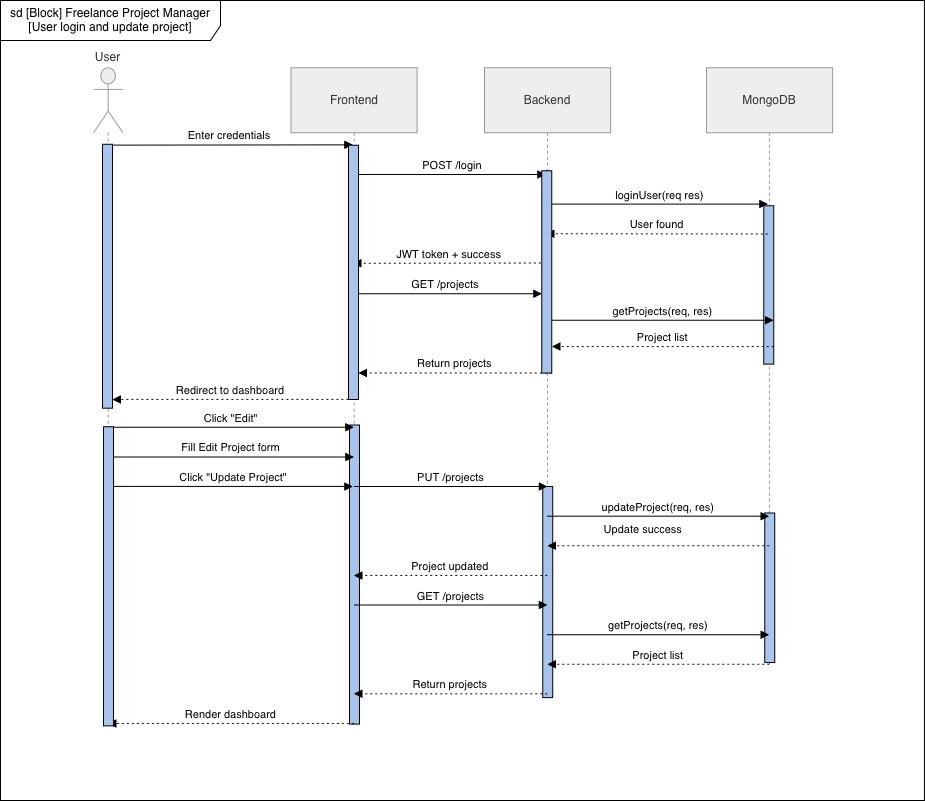

The diagram above was exported from draw.io. Its source (the exported page's mxGraphModel, read from the mxfile embedded in the PNG):
<mxGraphModel dx="1155" dy="1146" grid="1" gridSize="10" guides="1" tooltips="1" connect="1" arrows="1" fold="1" page="1" pageScale="1" pageWidth="1100" pageHeight="850" math="0" shadow="0">
  <root>
    <mxCell id="iuzhB7gCiI6S62dQ90gF-0" />
    <mxCell id="iuzhB7gCiI6S62dQ90gF-1" parent="iuzhB7gCiI6S62dQ90gF-0" />
    <mxCell id="iuzhB7gCiI6S62dQ90gF-2" parent="iuzhB7gCiI6S62dQ90gF-1" style="shape=umlFrame;whiteSpace=wrap;html=1;pointerEvents=0;recursiveResize=0;container=1;collapsible=0;width=220;height=40;" value="sd [Block] Freelance Project Manager [User login and update project]" vertex="1">
      <mxGeometry height="800" width="923.95" x="88" y="27" as="geometry" />
    </mxCell>
    <mxCell id="iuzhB7gCiI6S62dQ90gF-3" connectable="0" parent="iuzhB7gCiI6S62dQ90gF-2" style="group" value="" vertex="1">
      <mxGeometry height="695" width="739" x="93" y="105" as="geometry" />
    </mxCell>
    <mxCell id="iuzhB7gCiI6S62dQ90gF-4" parent="iuzhB7gCiI6S62dQ90gF-3" style="shape=umlLifeline;perimeter=lifelinePerimeter;whiteSpace=wrap;container=1;dropTarget=0;collapsible=0;recursiveResize=0;outlineConnect=0;portConstraint=eastwest;newEdgeStyle={&quot;edgeStyle&quot;:&quot;elbowEdgeStyle&quot;,&quot;elbow&quot;:&quot;vertical&quot;,&quot;curved&quot;:0,&quot;rounded&quot;:0};participant=umlActor;verticalAlign=bottom;labelPosition=center;verticalLabelPosition=top;align=center;size=65;fillColor=light-dark(#eeeeee,#1f2020);strokeColor=light-dark(#999999,#cccccc);fontColor=light-dark(#333333,#cccccc);" value="User" vertex="1">
      <mxGeometry height="598.2278481012659" width="29.4254835039818" y="-37.82911392405063" as="geometry" />
    </mxCell>
    <mxCell id="iuzhB7gCiI6S62dQ90gF-5" parent="iuzhB7gCiI6S62dQ90gF-3" style="shape=umlLifeline;perimeter=lifelinePerimeter;whiteSpace=wrap;container=1;dropTarget=0;collapsible=0;recursiveResize=0;outlineConnect=0;portConstraint=eastwest;newEdgeStyle={&quot;edgeStyle&quot;:&quot;elbowEdgeStyle&quot;,&quot;elbow&quot;:&quot;vertical&quot;,&quot;curved&quot;:0,&quot;rounded&quot;:0};size=65;fillColor=light-dark(#eeeeee,#1f2020);strokeColor=light-dark(#999999,#cccccc);fontColor=light-dark(#333333,#cccccc);" value="Frontend" vertex="1">
      <mxGeometry height="598.2278481012659" width="126.10921501706486" x="197.57110352673487" y="-37.82911392405063" as="geometry" />
    </mxCell>
    <mxCell id="iuzhB7gCiI6S62dQ90gF-7" parent="iuzhB7gCiI6S62dQ90gF-3" style="shape=umlLifeline;perimeter=lifelinePerimeter;whiteSpace=wrap;container=1;dropTarget=0;collapsible=0;recursiveResize=0;outlineConnect=0;portConstraint=eastwest;newEdgeStyle={&quot;edgeStyle&quot;:&quot;elbowEdgeStyle&quot;,&quot;elbow&quot;:&quot;vertical&quot;,&quot;curved&quot;:0,&quot;rounded&quot;:0};size=65;fillColor=light-dark(#eeeeee,#1f2020);strokeColor=light-dark(#999999,#cccccc);fontColor=light-dark(#333333,#cccccc);" value="Backend" vertex="1">
      <mxGeometry height="598.2278481012659" width="126.10921501706486" x="390.93856655290097" y="-37.82911392405063" as="geometry" />
    </mxCell>
    <mxCell id="iuzhB7gCiI6S62dQ90gF-9" parent="iuzhB7gCiI6S62dQ90gF-3" style="shape=umlLifeline;perimeter=lifelinePerimeter;whiteSpace=wrap;container=1;dropTarget=0;collapsible=0;recursiveResize=0;outlineConnect=0;portConstraint=eastwest;newEdgeStyle={&quot;edgeStyle&quot;:&quot;elbowEdgeStyle&quot;,&quot;elbow&quot;:&quot;vertical&quot;,&quot;curved&quot;:0,&quot;rounded&quot;:0};size=65;fillColor=light-dark(#eeeeee,#1f2020);strokeColor=light-dark(#999999,#cccccc);fontColor=light-dark(#333333,#cccccc);" value="MongoDB" vertex="1">
      <mxGeometry height="598.2278481012659" width="126.10921501706486" x="612.8907849829352" y="-37.82911392405063" as="geometry" />
    </mxCell>
    <mxCell id="2f1Eg_0WX6VIwCfS-eqb-0" parent="iuzhB7gCiI6S62dQ90gF-3" style="html=1;points=[[0,0,0,0,5],[0,1,0,0,-5],[1,0,0,0,5],[1,1,0,0,-5]];perimeter=orthogonalPerimeter;outlineConnect=0;targetShapes=umlLifeline;portConstraint=eastwest;newEdgeStyle={&quot;curved&quot;:0,&quot;rounded&quot;:0};fillColor=#A9C4EB;" value="" vertex="1">
      <mxGeometry height="158.35443037974684" width="10" x="670.2407849829351" y="100.33544303797468" as="geometry" />
    </mxCell>
    <mxCell id="2f1Eg_0WX6VIwCfS-eqb-1" edge="1" parent="iuzhB7gCiI6S62dQ90gF-3" style="verticalAlign=bottom;edgeStyle=elbowEdgeStyle;elbow=vertical;curved=0;rounded=0;endArrow=block;" value="Enter credentials">
      <mxGeometry relative="1" as="geometry">
        <Array as="points">
          <mxPoint x="168.2763481228668" y="39.36289008647704" />
        </Array>
        <mxPoint x="13.289999999999964" y="39.63291139240506" as="sourcePoint" />
        <mxPoint x="259.28999999999996" y="39.63291139240506" as="targetPoint" />
      </mxGeometry>
    </mxCell>
    <mxCell id="2f1Eg_0WX6VIwCfS-eqb-2" edge="1" parent="iuzhB7gCiI6S62dQ90gF-3" source="2f1Eg_0WX6VIwCfS-eqb-13" style="verticalAlign=bottom;edgeStyle=elbowEdgeStyle;elbow=vertical;curved=0;rounded=0;endArrow=block;" value="POST /login">
      <mxGeometry relative="1" as="geometry">
        <Array as="points">
          <mxPoint x="364.16599544937435" y="68.9781300914901" />
        </Array>
        <mxPoint x="452.28999999999996" y="68.66455696202532" as="targetPoint" />
      </mxGeometry>
    </mxCell>
    <mxCell id="2f1Eg_0WX6VIwCfS-eqb-3" edge="1" parent="iuzhB7gCiI6S62dQ90gF-3" source="2f1Eg_0WX6VIwCfS-eqb-15" style="verticalAlign=bottom;edgeStyle=elbowEdgeStyle;elbow=vertical;curved=0;rounded=0;endArrow=block;" value="loginUser(req res)">
      <mxGeometry relative="1" as="geometry">
        <Array as="points">
          <mxPoint x="571.8258361774743" y="98.59337009650335" />
        </Array>
        <mxPoint x="674.29" y="98.57594936708861" as="targetPoint" />
      </mxGeometry>
    </mxCell>
    <mxCell id="2f1Eg_0WX6VIwCfS-eqb-4" edge="1" parent="iuzhB7gCiI6S62dQ90gF-3" style="verticalAlign=bottom;edgeStyle=elbowEdgeStyle;elbow=vertical;curved=0;rounded=0;dashed=1;dashPattern=2 3;endArrow=block;" value="User found">
      <mxGeometry relative="1" as="geometry">
        <Array as="points">
          <mxPoint x="574.3480204778157" y="128.2086101015164" />
        </Array>
        <mxPoint x="674.29" y="128.48734177215192" as="sourcePoint" />
        <mxPoint x="452.28999999999996" y="128.48734177215192" as="targetPoint" />
      </mxGeometry>
    </mxCell>
    <mxCell id="2f1Eg_0WX6VIwCfS-eqb-5" edge="1" parent="iuzhB7gCiI6S62dQ90gF-3" style="verticalAlign=bottom;edgeStyle=elbowEdgeStyle;elbow=vertical;curved=0;rounded=0;dashed=1;dashPattern=2 3;endArrow=block;" value="JWT token + success">
      <mxGeometry relative="1" as="geometry">
        <Array as="points">
          <mxPoint x="366.6881797497156" y="157.82385010652968" />
        </Array>
        <mxPoint x="452.28999999999996" y="157.51898734177215" as="sourcePoint" />
        <mxPoint x="259.28999999999996" y="157.51898734177215" as="targetPoint" />
      </mxGeometry>
    </mxCell>
    <mxCell id="2f1Eg_0WX6VIwCfS-eqb-6" edge="1" parent="iuzhB7gCiI6S62dQ90gF-3" style="verticalAlign=bottom;edgeStyle=elbowEdgeStyle;elbow=vertical;curved=0;rounded=0;dashed=1;dashPattern=2 3;endArrow=block;" target="2f1Eg_0WX6VIwCfS-eqb-11" value="Redirect to dashboard">
      <mxGeometry relative="1" as="geometry">
        <Array as="points">
          <mxPoint x="166.29853242320814" y="293.87965973179587" />
        </Array>
        <mxPoint x="254.91571103526735" y="293.8796597317961" as="sourcePoint" />
        <mxPoint x="9.002741751990925" y="293.8796597317961" as="targetPoint" />
      </mxGeometry>
    </mxCell>
    <mxCell id="2f1Eg_0WX6VIwCfS-eqb-7" edge="1" parent="iuzhB7gCiI6S62dQ90gF-3" style="verticalAlign=bottom;edgeStyle=elbowEdgeStyle;elbow=vertical;curved=0;rounded=0;endArrow=block;" value="GET /projects">
      <mxGeometry relative="1" as="geometry">
        <Array as="points">
          <mxPoint x="359.66599544937435" y="188.31317520992596" />
        </Array>
        <mxPoint x="254.91571103526735" y="188.31317520992596" as="sourcePoint" />
        <mxPoint x="448.28317406143333" y="188.31317520992596" as="targetPoint" />
      </mxGeometry>
    </mxCell>
    <mxCell id="2f1Eg_0WX6VIwCfS-eqb-8" edge="1" parent="iuzhB7gCiI6S62dQ90gF-3" style="verticalAlign=bottom;edgeStyle=elbowEdgeStyle;elbow=vertical;curved=0;rounded=0;endArrow=block;" value="getProjects(req, res)">
      <mxGeometry relative="1" as="geometry">
        <Array as="points">
          <mxPoint x="577.3258361774742" y="214.6997443288634" />
        </Array>
        <mxPoint x="458.28317406143333" y="214.6997443288634" as="sourcePoint" />
        <mxPoint x="680.2353924914676" y="214.6997443288634" as="targetPoint" />
      </mxGeometry>
    </mxCell>
    <mxCell id="2f1Eg_0WX6VIwCfS-eqb-9" edge="1" parent="iuzhB7gCiI6S62dQ90gF-3" style="verticalAlign=bottom;edgeStyle=elbowEdgeStyle;elbow=vertical;curved=0;rounded=0;dashed=1;dashPattern=2 3;endArrow=block;" value="Project list">
      <mxGeometry relative="1" as="geometry">
        <Array as="points">
          <mxPoint x="579.8480204778157" y="241.09511091615488" />
        </Array>
        <mxPoint x="680.2353924914676" y="241.09511091615488" as="sourcePoint" />
        <mxPoint x="458.28317406143333" y="241.09511091615488" as="targetPoint" />
      </mxGeometry>
    </mxCell>
    <mxCell id="2f1Eg_0WX6VIwCfS-eqb-10" edge="1" parent="iuzhB7gCiI6S62dQ90gF-3" style="verticalAlign=bottom;edgeStyle=elbowEdgeStyle;elbow=vertical;curved=0;rounded=0;dashed=1;dashPattern=2 3;endArrow=block;" value="Return projects">
      <mxGeometry relative="1" as="geometry">
        <Array as="points">
          <mxPoint x="372.1881797497156" y="267.4904775034465" />
        </Array>
        <mxPoint x="458.28317406143333" y="267.4904775034465" as="sourcePoint" />
        <mxPoint x="264.91571103526735" y="267.4904775034465" as="targetPoint" />
      </mxGeometry>
    </mxCell>
    <mxCell id="2f1Eg_0WX6VIwCfS-eqb-11" parent="iuzhB7gCiI6S62dQ90gF-3" style="html=1;points=[[0,0,0,0,5],[0,1,0,0,-5],[1,0,0,0,5],[1,1,0,0,-5]];perimeter=orthogonalPerimeter;outlineConnect=0;targetShapes=umlLifeline;portConstraint=eastwest;newEdgeStyle={&quot;curved&quot;:0,&quot;rounded&quot;:0};fillColor=#A9C4EB;" value="" vertex="1">
      <mxGeometry height="263.9240506329114" width="10" x="9" y="38.75316455696203" as="geometry" />
    </mxCell>
    <mxCell id="2f1Eg_0WX6VIwCfS-eqb-12" edge="1" parent="iuzhB7gCiI6S62dQ90gF-3" style="verticalAlign=bottom;edgeStyle=elbowEdgeStyle;elbow=vertical;curved=0;rounded=0;endArrow=block;" target="2f1Eg_0WX6VIwCfS-eqb-13" value="">
      <mxGeometry relative="1" as="geometry">
        <Array as="points" />
        <mxPoint x="259.28999999999996" y="167.19620253164558" as="sourcePoint" />
        <mxPoint x="452.28999999999996" y="68.66455696202532" as="targetPoint" />
      </mxGeometry>
    </mxCell>
    <mxCell id="2f1Eg_0WX6VIwCfS-eqb-13" parent="iuzhB7gCiI6S62dQ90gF-3" style="html=1;points=[[0,0,0,0,5],[0,1,0,0,-5],[1,0,0,0,5],[1,1,0,0,-5]];perimeter=orthogonalPerimeter;outlineConnect=0;targetShapes=umlLifeline;portConstraint=eastwest;newEdgeStyle={&quot;curved&quot;:0,&quot;rounded&quot;:0};fillColor=#A9C4EB;" value="" vertex="1">
      <mxGeometry height="254.24683544303798" width="10" x="254.91999999999996" y="39.63291139240506" as="geometry" />
    </mxCell>
    <mxCell id="2f1Eg_0WX6VIwCfS-eqb-14" edge="1" parent="iuzhB7gCiI6S62dQ90gF-3" style="verticalAlign=bottom;edgeStyle=elbowEdgeStyle;elbow=vertical;curved=0;rounded=0;endArrow=block;" target="2f1Eg_0WX6VIwCfS-eqb-15" value="">
      <mxGeometry relative="1" as="geometry">
        <Array as="points" />
        <mxPoint x="452.28999999999996" y="166.31645569620252" as="sourcePoint" />
        <mxPoint x="674.29" y="98.57594936708861" as="targetPoint" />
      </mxGeometry>
    </mxCell>
    <mxCell id="2f1Eg_0WX6VIwCfS-eqb-15" parent="iuzhB7gCiI6S62dQ90gF-3" style="html=1;points=[[0,0,0,0,5],[0,1,0,0,-5],[1,0,0,0,5],[1,1,0,0,-5]];perimeter=orthogonalPerimeter;outlineConnect=0;targetShapes=umlLifeline;portConstraint=eastwest;newEdgeStyle={&quot;curved&quot;:0,&quot;rounded&quot;:0};fillColor=#A9C4EB;" value="" vertex="1">
      <mxGeometry height="202.34177215189874" width="10" x="448.28" y="65.14556962025316" as="geometry" />
    </mxCell>
    <mxCell id="iuzhB7gCiI6S62dQ90gF-6" parent="iuzhB7gCiI6S62dQ90gF-3" style="html=1;points=[[0,0,0,0,5],[0,1,0,0,-5],[1,0,0,0,5],[1,1,0,0,-5]];perimeter=orthogonalPerimeter;outlineConnect=0;targetShapes=umlLifeline;portConstraint=eastwest;newEdgeStyle={&quot;curved&quot;:0,&quot;rounded&quot;:0};fillColor=#A9C4EB;" value="" vertex="1">
      <mxGeometry height="299.11392405063293" width="10" x="255.9211035267349" y="319.4746835443038" as="geometry" />
    </mxCell>
    <mxCell id="iuzhB7gCiI6S62dQ90gF-8" parent="iuzhB7gCiI6S62dQ90gF-3" style="html=1;points=[[0,0,0,0,5],[0,1,0,0,-5],[1,0,0,0,5],[1,1,0,0,-5]];perimeter=orthogonalPerimeter;outlineConnect=0;targetShapes=umlLifeline;portConstraint=eastwest;newEdgeStyle={&quot;curved&quot;:0,&quot;rounded&quot;:0};fillColor=#A9C4EB;" value="" vertex="1">
      <mxGeometry height="211.13924050632912" width="10" x="449.278566552901" y="381.05696202531647" as="geometry" />
    </mxCell>
    <mxCell id="iuzhB7gCiI6S62dQ90gF-11" parent="iuzhB7gCiI6S62dQ90gF-3" style="html=1;points=[[0,0,0,0,5],[0,1,0,0,-5],[1,0,0,0,5],[1,1,0,0,-5]];perimeter=orthogonalPerimeter;outlineConnect=0;targetShapes=umlLifeline;portConstraint=eastwest;newEdgeStyle={&quot;curved&quot;:0,&quot;rounded&quot;:0};fillColor=#A9C4EB;" value="" vertex="1">
      <mxGeometry height="149.55696202531647" width="10" x="671.2407849829352" y="407.44936708860763" as="geometry" />
    </mxCell>
    <mxCell id="iuzhB7gCiI6S62dQ90gF-18" edge="1" parent="iuzhB7gCiI6S62dQ90gF-3" style="verticalAlign=bottom;edgeStyle=elbowEdgeStyle;elbow=vertical;curved=0;rounded=0;endArrow=block;" value="Click &quot;Edit&quot;">
      <mxGeometry relative="1" as="geometry">
        <Array as="points">
          <mxPoint x="169.27634812286684" y="321.8264820152901" />
        </Array>
        <mxPoint x="14.50274175199096" y="321.82648201529014" as="sourcePoint" />
        <mxPoint x="260.4157110352674" y="321.82648201529014" as="targetPoint" />
      </mxGeometry>
    </mxCell>
    <mxCell id="iuzhB7gCiI6S62dQ90gF-19" edge="1" parent="iuzhB7gCiI6S62dQ90gF-3" style="verticalAlign=bottom;edgeStyle=elbowEdgeStyle;elbow=horizontal;curved=0;rounded=0;endArrow=block;" value="Fill Edit Project form">
      <mxGeometry relative="1" as="geometry">
        <Array as="points">
          <mxPoint x="169.27634812286684" y="351.4417220203033" />
        </Array>
        <mxPoint x="14.50274175199096" y="351.4417220203032" as="sourcePoint" />
        <mxPoint x="260.4157110352674" y="351.4417220203032" as="targetPoint" />
      </mxGeometry>
    </mxCell>
    <mxCell id="iuzhB7gCiI6S62dQ90gF-20" edge="1" parent="iuzhB7gCiI6S62dQ90gF-3" style="verticalAlign=bottom;edgeStyle=elbowEdgeStyle;elbow=vertical;curved=0;rounded=0;endArrow=block;" value="PUT /projects">
      <mxGeometry relative="1" as="geometry">
        <Array as="points">
          <mxPoint x="365.16599544937435" y="381.05696202531647" />
        </Array>
        <mxPoint x="260.4157110352674" y="381.05696202531647" as="sourcePoint" />
        <mxPoint x="453.7831740614334" y="381.05696202531647" as="targetPoint" />
      </mxGeometry>
    </mxCell>
    <mxCell id="iuzhB7gCiI6S62dQ90gF-21" edge="1" parent="iuzhB7gCiI6S62dQ90gF-3" style="verticalAlign=bottom;edgeStyle=elbowEdgeStyle;elbow=vertical;curved=0;rounded=0;endArrow=block;" value="updateProject(req, res)">
      <mxGeometry relative="1" as="geometry">
        <Array as="points">
          <mxPoint x="572.8258361774743" y="410.67220203032963" />
        </Array>
        <mxPoint x="453.7831740614334" y="410.67220203032974" as="sourcePoint" />
        <mxPoint x="675.7353924914676" y="410.67220203032974" as="targetPoint" />
      </mxGeometry>
    </mxCell>
    <mxCell id="iuzhB7gCiI6S62dQ90gF-22" edge="1" parent="iuzhB7gCiI6S62dQ90gF-3" style="verticalAlign=bottom;edgeStyle=elbowEdgeStyle;elbow=vertical;curved=0;rounded=0;dashed=1;dashPattern=2 3;endArrow=block;" value="Update success">
      <mxGeometry relative="1" x="0.1394" y="-7" as="geometry">
        <mxPoint as="offset" />
        <Array as="points">
          <mxPoint x="575.3480204778157" y="440.2874420353428" />
        </Array>
        <mxPoint x="675.7353924914676" y="440.2874420353428" as="sourcePoint" />
        <mxPoint x="453.7831740614334" y="440.2874420353428" as="targetPoint" />
      </mxGeometry>
    </mxCell>
    <mxCell id="iuzhB7gCiI6S62dQ90gF-23" edge="1" parent="iuzhB7gCiI6S62dQ90gF-3" style="verticalAlign=bottom;edgeStyle=elbowEdgeStyle;elbow=vertical;curved=0;rounded=0;dashed=1;dashPattern=2 3;endArrow=block;" value="Project updated">
      <mxGeometry relative="1" as="geometry">
        <Array as="points">
          <mxPoint x="367.6881797497156" y="469.90268204035596" />
        </Array>
        <mxPoint x="453.7831740614334" y="469.90268204035584" as="sourcePoint" />
        <mxPoint x="260.4157110352674" y="469.90268204035584" as="targetPoint" />
      </mxGeometry>
    </mxCell>
    <mxCell id="iuzhB7gCiI6S62dQ90gF-24" edge="1" parent="iuzhB7gCiI6S62dQ90gF-3" style="verticalAlign=bottom;edgeStyle=elbowEdgeStyle;elbow=vertical;curved=0;rounded=0;endArrow=block;" value="GET /projects">
      <mxGeometry relative="1" as="geometry">
        <Array as="points">
          <mxPoint x="365.16599544937435" y="499.51792204536906" />
        </Array>
        <mxPoint x="260.4157110352674" y="499.51792204536906" as="sourcePoint" />
        <mxPoint x="453.7831740614334" y="499.51792204536906" as="targetPoint" />
      </mxGeometry>
    </mxCell>
    <mxCell id="iuzhB7gCiI6S62dQ90gF-25" edge="1" parent="iuzhB7gCiI6S62dQ90gF-3" style="verticalAlign=bottom;edgeStyle=elbowEdgeStyle;elbow=vertical;curved=0;rounded=0;endArrow=block;" value="getProjects(req, res)">
      <mxGeometry relative="1" as="geometry">
        <Array as="points">
          <mxPoint x="572.8258361774743" y="529.1331620503823" />
        </Array>
        <mxPoint x="453.7831740614334" y="529.1331620503823" as="sourcePoint" />
        <mxPoint x="675.7353924914676" y="529.1331620503823" as="targetPoint" />
      </mxGeometry>
    </mxCell>
    <mxCell id="iuzhB7gCiI6S62dQ90gF-26" edge="1" parent="iuzhB7gCiI6S62dQ90gF-3" style="verticalAlign=bottom;edgeStyle=elbowEdgeStyle;elbow=vertical;curved=0;rounded=0;dashed=1;dashPattern=2 3;endArrow=block;" value="Project list">
      <mxGeometry relative="1" as="geometry">
        <Array as="points">
          <mxPoint x="575.3480204778157" y="558.7484020553954" />
        </Array>
        <mxPoint x="675.7353924914676" y="558.7484020553954" as="sourcePoint" />
        <mxPoint x="453.7831740614334" y="558.7484020553954" as="targetPoint" />
      </mxGeometry>
    </mxCell>
    <mxCell id="iuzhB7gCiI6S62dQ90gF-27" edge="1" parent="iuzhB7gCiI6S62dQ90gF-3" style="verticalAlign=bottom;edgeStyle=elbowEdgeStyle;elbow=vertical;curved=0;rounded=0;dashed=1;dashPattern=2 3;endArrow=block;" value="Return projects">
      <mxGeometry relative="1" as="geometry">
        <Array as="points">
          <mxPoint x="367.6881797497156" y="588.3636420604086" />
        </Array>
        <mxPoint x="453.7831740614334" y="588.3636420604084" as="sourcePoint" />
        <mxPoint x="260.4157110352674" y="588.3636420604084" as="targetPoint" />
      </mxGeometry>
    </mxCell>
    <mxCell id="iuzhB7gCiI6S62dQ90gF-28" edge="1" parent="iuzhB7gCiI6S62dQ90gF-3" style="verticalAlign=bottom;edgeStyle=elbowEdgeStyle;elbow=vertical;curved=0;rounded=0;dashed=1;dashPattern=2 3;endArrow=block;" value="Render dashboard">
      <mxGeometry relative="1" as="geometry">
        <Array as="points">
          <mxPoint x="171.79853242320817" y="617.9788820654218" />
        </Array>
        <mxPoint x="260.4157110352674" y="617.9788820654217" as="sourcePoint" />
        <mxPoint x="14.50274175199096" y="617.9788820654217" as="targetPoint" />
      </mxGeometry>
    </mxCell>
    <mxCell id="IjneOUcFO3ebqS0eyv1B-0" edge="1" parent="iuzhB7gCiI6S62dQ90gF-3" style="verticalAlign=bottom;edgeStyle=elbowEdgeStyle;elbow=vertical;curved=0;rounded=0;endArrow=block;" value="Click &quot;Update Project&quot;">
      <mxGeometry relative="1" as="geometry">
        <Array as="points">
          <mxPoint x="184.70634812286684" y="380.91324100764507" />
        </Array>
        <mxPoint x="20.000000000000036" y="380.91324100764496" as="sourcePoint" />
        <mxPoint x="259.29" y="381.05696202531647" as="targetPoint" />
      </mxGeometry>
    </mxCell>
    <mxCell id="t-FFmq2XS4JPVIXE2QAb-0" parent="iuzhB7gCiI6S62dQ90gF-3" style="html=1;points=[[0,0,0,0,5],[0,1,0,0,-5],[1,0,0,0,5],[1,1,0,0,-5]];perimeter=orthogonalPerimeter;outlineConnect=0;targetShapes=umlLifeline;portConstraint=eastwest;newEdgeStyle={&quot;curved&quot;:0,&quot;rounded&quot;:0};fillColor=#A9C4EB;" value="" vertex="1">
      <mxGeometry height="299.11392405063293" width="10" x="9.999999999999979" y="321.2341772151899" as="geometry" />
    </mxCell>
  </root>
</mxGraphModel>